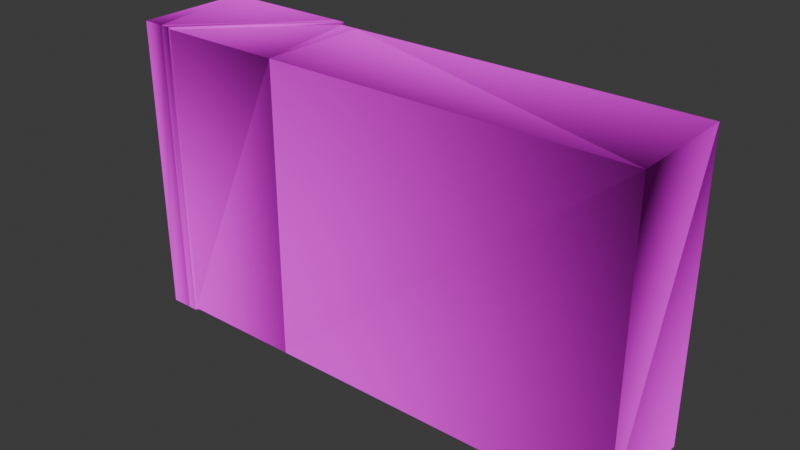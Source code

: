 # Source: cigarette_pack.blend  (saved by Blender 5.0.119; exported with 4.5.12 LTS)
import bpy
from mathutils import Matrix  # noqa: F401  (used for matrix-valued properties, if any)

bpy.ops.wm.read_factory_settings(use_empty=True)
scene = bpy.context.scene
scene.name = 'Scene'

# ---- collections
col_collection = bpy.data.collections.new('Collection'); scene.collection.children.link(col_collection)

# ---- images (referenced by path relative to the original .blend; pixels are not part of the script)
import os
ASSET_DIR = os.environ.get("B2B_ASSET_DIR", "")  # directory of the original .blend (textures are referenced by path, not embedded)
HERE = os.path.dirname(os.path.abspath(__file__))  # packed textures are extracted next to this script under _unpacked/

def load_image(name, relpath, width, height, colorspace="sRGB"):
    """Load a texture the original file referenced (path relative to the .blend, or extracted next to this script)."""
    p = next((c for c in (os.path.join(HERE, relpath), os.path.join(ASSET_DIR, relpath)) if relpath and os.path.exists(c)), "")
    if p:
        img = bpy.data.images.load(p, check_existing=True)
        img.name = name
    else:  # same state as the original file: an image datablock whose file is absent (Cycles renders it pink)
        img = bpy.data.images.new(name, width, height)
        img.source = "FILE"
        img.filepath = "//" + (relpath or name)
    img.colorspace_settings.name = colorspace
    return img
img_cigarette_pack_png = load_image('cigarette_pack.png', 'cigarette_pack.png', 1024, 1024, 'sRGB')

# ---- materials (node trees are filled in below, after node groups)
mat_cig_box_front = bpy.data.materials.new('cig_box_front')
mat_cig_box_front.roughness = 1.0

# ---- material node trees
mat_cig_box_front.use_nodes = True; mat_cig_box_front.node_tree.nodes.clear()
_N = mat_cig_box_front.node_tree.nodes; _L = mat_cig_box_front.node_tree.links
n0 = _N.new('ShaderNodeBsdfPrincipled'); n0.name = 'Principled BSDF'; n0.location = (0, 300)
n0.inputs[2].default_value = 1.0
n0.inputs[13].default_value = 0.0
n1 = _N.new('ShaderNodeOutputMaterial'); n1.name = 'Material Output'; n1.location = (280, 300)
n2 = _N.new('ShaderNodeTexImage'); n2.name = 'Image Texture'; n2.location = (-414, 224)
n2.image = img_cigarette_pack_png
_L.new(n0.outputs[0], n1.inputs[0])
_L.new(n2.outputs[0], n0.inputs[0])
n1.is_active_output = True

# ---- world
world_world = bpy.data.worlds.new('World'); scene.world = world_world
world_world.use_nodes = True; world_world.node_tree.nodes.clear()
_N = world_world.node_tree.nodes; _L = world_world.node_tree.links
n0 = _N.new('ShaderNodeOutputWorld'); n0.name = 'World Output'; n0.location = (200, 100)
n1 = _N.new('ShaderNodeBackground'); n1.name = 'Background'; n1.location = (-200, 100)
n1.inputs[0].default_value = (0.05088, 0.05088, 0.05088, 1.0)
_L.new(n1.outputs[0], n0.inputs[0])
n0.is_active_output = True
world_world.color = (0.05088, 0.05088, 0.05088)
world_world.sun_shadow_jitter_overblur = 0.0

# ---- meshes
me_cigarette_box_parent_013 = bpy.data.meshes.new('cigarette_box_parent_013')
me_cigarette_box_parent_013.from_pydata([(0.6714, 0.2728, -0.08063), (0.6714, -0.2764, -0.08063), (0.6714, 0.2728, 0.1234), (0.6714, -0.2764, 0.1234), (0.0128, 0.2728, -0.08063), (0.0128, -0.2764, -0.08063), (-0.01967, -0.2764, -0.08063), (-0.01967, 0.2728, -0.08063), (-0.0333, -0.261, -0.07074), (-0.0333, 0.2575, -0.07074), (0.4516, -0.261, -0.07074), (0.4516, 0.2575, -0.07074), (0.0128, 0.2728, 0.1234), (0.0128, -0.2764, 0.1234), (-0.2282, -0.2764, 0.1234), (-0.2282, 0.2728, 0.1234), (-0.2132, -0.261, 0.1087), (-0.2132, 0.2575, 0.1087), (0.2774, -0.261, 0.108), (0.2774, 0.2575, 0.108), (0.5221, 0.2581, -0.07004), (0.5221, 0.2581, -0.05522), (0.5221, 0.2445, -0.07004), (-0.0615, 0.2581, -0.07004), (-0.0615, 0.2445, -0.07004), (-0.0615, 0.2581, -0.05522), (-0.1532, 0.2581, -0.07004), (-0.2104, 0.2581, -0.07004), (-0.1532, 0.2445, -0.07004), (-0.1532, 0.2581, -0.05522), (-0.2104, 0.2581, -0.05522), (-0.1532, 0.2581, 0.09187), (-0.2104, 0.2581, 0.09187), (-0.0615, 0.2581, 0.09187), (-0.1532, 0.2581, 0.1067), (-0.0615, 0.2581, 0.1067), (-0.2104, 0.2581, 0.1067), (-0.1532, 0.2445, 0.1067), (-0.0615, 0.2445, 0.1067), (-0.2104, 0.2445, 0.1067), (-0.1532, -0.2467, 0.1067), (-0.0615, -0.2467, 0.1067), (-0.2104, -0.2467, 0.1067), (-0.1532, -0.2607, 0.1067), (-0.0615, -0.2607, 0.1067), (-0.2104, -0.2607, 0.1067), (-0.1532, -0.2607, 0.09187), (-0.0615, -0.2607, 0.09187), (-0.2104, -0.2607, 0.09187), (-0.1532, -0.2607, -0.05522), (-0.0615, -0.2607, -0.05522), (-0.2104, -0.2607, -0.05522), (-0.1532, -0.2607, -0.07004), (-0.0615, -0.2607, -0.07004), (-0.2104, -0.2607, -0.07004), (-0.1532, -0.2467, -0.07004), (-0.0615, -0.2467, -0.07004), (-0.2104, -0.2467, -0.07004), (-0.1532, -0.2228, -0.07004), (-0.1532, -0.199, -0.07004), (-0.0615, -0.2228, -0.07004), (-0.2104, -0.2228, -0.07004), (-0.175, -0.199, -0.07004), (-0.2104, -0.2228, -0.05522), (-0.2104, -0.2467, -0.05522), (-0.175, -0.199, -0.05522), (-0.1532, -0.2228, -0.05522), (-0.1532, -0.2467, -0.05522), (-0.1532, -0.199, -0.05522), (-0.0615, -0.2228, -0.05522), (-0.0615, -0.2467, -0.05522), (-0.0615, -0.199, -0.05523), (0.5221, -0.2228, -0.05522), (0.5221, -0.199, -0.05522), (0.5221, -0.2467, -0.05522), (0.5221, -0.2228, -0.07004), (0.5221, -0.2467, -0.07004), (0.5221, -0.199, -0.07004), (0.5221, 0.1968, -0.07004), (-0.0615, -0.199, -0.07004), (-0.0615, 0.1968, -0.07004), (-0.0615, 0.1968, -0.05522), (-0.1532, 0.1968, -0.07004), (-0.0615, 0.2206, -0.07004), (-0.1532, 0.2206, -0.07004), (0.5221, 0.2206, -0.07004), (0.5221, 0.2206, -0.05522), (0.5221, 0.2445, -0.05522), (0.5221, 0.1968, -0.05522), (-0.0615, 0.2206, -0.05522), (-0.0615, 0.2445, -0.05522), (-0.1532, 0.2206, -0.05522), (-0.1532, 0.1968, -0.05522), (-0.1532, 0.2445, -0.05522), (-0.2104, 0.2206, -0.05522), (-0.175, 0.1968, -0.05522), (-0.2104, 0.2445, -0.05522), (-0.2104, 0.2206, -0.07004), (-0.2104, 0.2445, -0.07004), (-0.175, 0.1968, -0.07004), (-0.2104, 0.2445, 0.09187), (-0.2104, -0.2467, 0.09187), (-0.1532, 0.2445, 0.09187), (-0.0615, 0.2445, 0.09187), (-0.1532, -0.2467, 0.09187), (-0.0615, -0.2467, 0.09187), (0.5221, -0.2467, 0.09187), (0.5221, -0.2607, 0.09187), (0.5221, 0.2445, 0.09187), (0.5221, -0.2467, 0.1067), (0.5221, 0.2445, 0.1067), (0.5221, -0.2607, 0.1067), (0.5221, 0.2581, 0.1067), (0.5221, 0.2581, 0.09187), (0.5221, -0.2607, -0.05522), (0.5221, -0.2607, -0.07004)], [], [(2, 3, 0), (3, 1, 0), (1, 5, 0), (5, 4, 0), (5, 6, 4), (6, 7, 4), (6, 8, 7), (8, 9, 7), (8, 10, 9), (10, 11, 9), (12, 2, 4), (2, 0, 4), (15, 12, 7), (12, 4, 7), (3, 13, 1), (13, 5, 1), (12, 13, 2), (13, 3, 2), (13, 14, 5), (14, 6, 5), (15, 14, 12), (14, 13, 12), (15, 17, 14), (17, 16, 14), (7, 9, 15), (9, 17, 15), (14, 16, 6), (16, 8, 6), (16, 18, 8), (18, 10, 8), (17, 19, 16), (19, 18, 16), (9, 11, 17), (11, 19, 17), (23, 25, 20), (25, 21, 20), (87, 22, 21), (22, 20, 21), (24, 23, 22), (23, 20, 22), (28, 26, 24), (26, 23, 24), (26, 29, 23), (29, 25, 23), (98, 27, 28), (27, 26, 28), (27, 30, 26), (30, 29, 26), (31, 33, 29), (33, 25, 29), (32, 31, 30), (31, 29, 30), (32, 36, 31), (36, 34, 31), (31, 34, 33), (34, 35, 33), (34, 37, 35), (37, 38, 35), (36, 39, 34), (39, 37, 34), (37, 40, 38), (40, 41, 38), (39, 42, 37), (42, 40, 37), (40, 43, 41), (43, 44, 41), (42, 45, 40), (45, 43, 40), (43, 46, 44), (46, 47, 44), (45, 48, 43), (48, 46, 43), (47, 46, 50), (46, 49, 50), (46, 48, 49), (48, 51, 49), (49, 52, 50), (52, 53, 50), (51, 54, 49), (54, 52, 49), (52, 55, 53), (55, 56, 53), (54, 57, 52), (57, 55, 52), (55, 58, 56), (58, 60, 56), (57, 61, 55), (61, 58, 55), (58, 59, 60), (59, 79, 60), (61, 62, 58), (62, 59, 58), (65, 62, 63), (62, 61, 63), (63, 61, 64), (61, 57, 64), (63, 64, 66), (64, 67, 66), (65, 63, 68), (63, 66, 68), (66, 67, 69), (67, 70, 69), (68, 66, 71), (66, 69, 71), (69, 70, 72), (70, 74, 72), (71, 69, 73), (69, 72, 73), (72, 75, 73), (75, 77, 73), (74, 76, 72), (76, 75, 72), (56, 60, 76), (60, 75, 76), (60, 79, 75), (79, 77, 75), (73, 77, 88), (77, 78, 88), (79, 80, 77), (80, 78, 77), (59, 68, 79), (68, 71, 79), (81, 80, 71), (80, 79, 71), (81, 92, 80), (92, 82, 80), (80, 83, 78), (83, 85, 78), (82, 84, 80), (84, 83, 80), (84, 28, 83), (28, 24, 83), (83, 24, 85), (24, 22, 85), (88, 78, 86), (78, 85, 86), (86, 85, 87), (85, 22, 87), (90, 89, 87), (89, 86, 87), (89, 81, 86), (81, 88, 86), (91, 92, 89), (92, 81, 89), (93, 91, 90), (91, 89, 90), (94, 95, 91), (95, 92, 91), (96, 94, 93), (94, 91, 93), (94, 97, 95), (97, 99, 95), (96, 98, 94), (98, 97, 94), (97, 98, 84), (98, 28, 84), (99, 97, 82), (97, 84, 82), (92, 95, 82), (95, 99, 82), (30, 27, 96), (27, 98, 96), (96, 100, 30), (100, 32, 30), (102, 100, 93), (100, 96, 93), (36, 32, 39), (32, 100, 39), (101, 100, 104), (100, 102, 104), (39, 100, 42), (100, 101, 42), (103, 102, 90), (102, 93, 90), (104, 102, 105), (102, 103, 105), (67, 104, 70), (104, 105, 70), (64, 101, 67), (101, 104, 67), (105, 103, 106), (103, 108, 106), (70, 105, 74), (105, 106, 74), (74, 106, 114), (106, 107, 114), (111, 107, 109), (107, 106, 109), (109, 106, 110), (106, 108, 110), (38, 41, 110), (41, 109, 110), (41, 44, 109), (44, 111, 109), (44, 47, 111), (47, 107, 111), (35, 38, 112), (38, 110, 112), (110, 108, 112), (108, 113, 112), (33, 35, 113), (35, 112, 113), (21, 113, 87), (113, 108, 87), (33, 113, 25), (113, 21, 25), (108, 103, 87), (103, 90, 87), (107, 47, 114), (47, 50, 114), (50, 53, 114), (53, 115, 114), (114, 115, 74), (115, 76, 74), (53, 56, 115), (56, 76, 115), (42, 101, 45), (101, 48, 45), (51, 48, 64), (48, 101, 64), (81, 71, 88), (71, 73, 88), (62, 65, 59), (65, 68, 59), (64, 57, 51), (57, 54, 51)])
_uv = me_cigarette_box_parent_013.uv_layers.new(name='UVMap')
_uv.uv.foreach_set('vector', [0.5052, 0.2801, 1.002, 0.2801, 0.000736, 0.2801, 1.002, 0.2801, 0.4973, 0.2801, 0.000736, 0.2801, 0.4973, 0.2801, 0.4973, 0.8052, 0.000736, 0.2801, 0.4973, 0.8052, 0.000736, 0.8052, 0.000736, 0.2801, 0.4973, 0.8052, 0.4973, 0.8311, 0.000736, 0.8052, 0.4973, 0.8311, 0.000736, 0.8311, 0.000736, 0.8052, 0.4973, 0.8311, 0.4973, 0.8311, 0.000736, 0.8311, 0.4973, 0.8311, 0.000736, 0.8311, 0.000736, 0.8311, 0.4973, 0.8311, 0.4973, 0.8311, 0.000736, 0.8311, 0.4973, 0.8311, 0.000736, 0.8311, 0.000736, 0.8311, 0.8097, 0.8061, 0.8097, 0.2756, 0.502, 0.8061, 0.8097, 0.2756, 0.502, 0.2756, 0.502, 0.8061, 0.8097, 1.0, 0.8097, 0.8061, 0.502, 0.8322, 0.8097, 0.8061, 0.502, 0.8061, 0.502, 0.8322, 0.8087, 0.2817, 0.8087, 0.8038, 0.5059, 0.2817, 0.8087, 0.8038, 0.5059, 0.8038, 0.5059, 0.2817, 0.5052, 0.8052, 1.002, 0.8052, 0.5052, 0.2801, 1.002, 0.8052, 1.002, 0.2801, 0.5052, 0.2801, 0.8087, 0.8038, 0.8087, 0.9948, 0.5059, 0.8038, 0.8087, 0.9948, 0.5059, 0.8295, 0.5059, 0.8038, 0.5052, 0.9974, 1.002, 0.9974, 0.5052, 0.8052, 1.002, 0.9974, 1.002, 0.8052, 0.5052, 0.8052, 0.5052, 0.9974, 0.000736, 0.9974, 1.002, 0.9974, 0.000736, 0.9974, 0.4973, 0.9974, 1.002, 0.9974, 0.502, 0.8322, 0.502, 0.8322, 0.8097, 1.0, 0.502, 0.8322, 0.8097, 1.0, 0.8097, 1.0, 0.8087, 0.9948, 0.8087, 0.9948, 0.5059, 0.8295, 0.8087, 0.9948, 0.5059, 0.8295, 0.5059, 0.8295, 0.8087, 0.9948, 0.8087, 0.9948, 0.5059, 0.8295, 0.8087, 0.9948, 0.5059, 0.8295, 0.5059, 0.8295, 0.000736, 0.9974, 0.000736, 0.9974, 0.4973, 0.9974, 0.000736, 0.9974, 0.4973, 0.9974, 0.4973, 0.9974, 0.502, 0.8322, 0.502, 0.8322, 0.8097, 1.0, 0.502, 0.8322, 0.8097, 1.0, 0.8097, 1.0, 0.4501, 0.08517, 0.4457, 0.08517, 0.4501, 0.006243, 0.4457, 0.08517, 0.4457, 0.006243, 0.4501, 0.006243, 0.358, 0.009699, 0.3536, 0.009699, 0.358, 0.006243, 0.3536, 0.009699, 0.3536, 0.006243, 0.358, 0.006243, 0.1644, 0.009699, 0.1644, 0.006243, 0.2433, 0.009699, 0.1644, 0.006243, 0.2433, 0.006243, 0.2433, 0.009699, 0.145, 0.009699, 0.145, 0.006243, 0.1644, 0.009699, 0.145, 0.006243, 0.1644, 0.006243, 0.1644, 0.009699, 0.4501, 0.1045, 0.4457, 0.1045, 0.4501, 0.08517, 0.4457, 0.1045, 0.4457, 0.08517, 0.4501, 0.08517, 0.133, 0.009699, 0.133, 0.006243, 0.145, 0.009699, 0.133, 0.006243, 0.145, 0.006243, 0.145, 0.009699, 0.4501, 0.1166, 0.4457, 0.1166, 0.4501, 0.1045, 0.4457, 0.1166, 0.4457, 0.1045, 0.4501, 0.1045, 0.4062, 0.1045, 0.4062, 0.08517, 0.4457, 0.1045, 0.4062, 0.08517, 0.4457, 0.08517, 0.4457, 0.1045, 0.4062, 0.1166, 0.4062, 0.1045, 0.4457, 0.1166, 0.4062, 0.1045, 0.4457, 0.1045, 0.4457, 0.1166, 0.4062, 0.1166, 0.4019, 0.1166, 0.4062, 0.1045, 0.4019, 0.1166, 0.4019, 0.1045, 0.4062, 0.1045, 0.4062, 0.1045, 0.4019, 0.1045, 0.4062, 0.08517, 0.4019, 0.1045, 0.4019, 0.08517, 0.4062, 0.08517, 0.2554, 0.1374, 0.2554, 0.134, 0.2747, 0.1374, 0.2554, 0.134, 0.2747, 0.134, 0.2747, 0.1374, 0.2433, 0.1374, 0.2433, 0.134, 0.2554, 0.1374, 0.2433, 0.134, 0.2554, 0.134, 0.2554, 0.1374, 0.2554, 0.134, 0.2554, 0.009789, 0.2747, 0.134, 0.2554, 0.009789, 0.2747, 0.009789, 0.2747, 0.134, 0.2433, 0.134, 0.2433, 0.009789, 0.2554, 0.134, 0.2433, 0.009789, 0.2554, 0.009789, 0.2554, 0.134, 0.2554, 0.009789, 0.2554, 0.006243, 0.2747, 0.009789, 0.2554, 0.006243, 0.2747, 0.006243, 0.2747, 0.009789, 0.2433, 0.009789, 0.2433, 0.006243, 0.2554, 0.009789, 0.2433, 0.006243, 0.2554, 0.006243, 0.2554, 0.009789, 0.4639, 0.1504, 0.4595, 0.1504, 0.4639, 0.1311, 0.4595, 0.1504, 0.4595, 0.1311, 0.4639, 0.1311, 0.4639, 0.1625, 0.4595, 0.1625, 0.4639, 0.1504, 0.4595, 0.1625, 0.4595, 0.1504, 0.4639, 0.1504, 0.4595, 0.1311, 0.4595, 0.1504, 0.42, 0.1311, 0.4595, 0.1504, 0.42, 0.1504, 0.42, 0.1311, 0.4595, 0.1504, 0.4595, 0.1625, 0.42, 0.1504, 0.4595, 0.1625, 0.42, 0.1625, 0.42, 0.1504, 0.42, 0.1504, 0.4157, 0.1504, 0.42, 0.1311, 0.4157, 0.1504, 0.4157, 0.1311, 0.42, 0.1311, 0.42, 0.1625, 0.4157, 0.1625, 0.42, 0.1504, 0.4157, 0.1625, 0.4157, 0.1504, 0.42, 0.1504, 0.145, 0.1374, 0.145, 0.1339, 0.1644, 0.1374, 0.145, 0.1339, 0.1644, 0.1339, 0.1644, 0.1374, 0.133, 0.1374, 0.133, 0.1339, 0.145, 0.1374, 0.133, 0.1339, 0.145, 0.1339, 0.145, 0.1374, 0.145, 0.1339, 0.145, 0.1279, 0.1644, 0.1339, 0.145, 0.1279, 0.1644, 0.1279, 0.1644, 0.1339, 0.133, 0.1339, 0.133, 0.1279, 0.145, 0.1339, 0.133, 0.1279, 0.145, 0.1279, 0.145, 0.1339, 0.145, 0.1279, 0.145, 0.1218, 0.1644, 0.1279, 0.145, 0.1218, 0.1644, 0.1218, 0.1644, 0.1279, 0.133, 0.1279, 0.1404, 0.1218, 0.145, 0.1279, 0.1404, 0.1218, 0.145, 0.1218, 0.145, 0.1279, 0.1555, 0.2046, 0.1511, 0.2046, 0.1555, 0.1972, 0.1511, 0.2046, 0.1511, 0.1972, 0.1555, 0.1972, 0.358, 0.147, 0.3536, 0.147, 0.358, 0.141, 0.3536, 0.147, 0.3536, 0.141, 0.358, 0.141, 0.2433, 0.1434, 0.2433, 0.1374, 0.2554, 0.1434, 0.2433, 0.1374, 0.2554, 0.1374, 0.2554, 0.1434, 0.2508, 0.1495, 0.2433, 0.1434, 0.2554, 0.1495, 0.2433, 0.1434, 0.2554, 0.1434, 0.2554, 0.1495, 0.2554, 0.1434, 0.2554, 0.1374, 0.2747, 0.1434, 0.2554, 0.1374, 0.2747, 0.1374, 0.2747, 0.1434, 0.2554, 0.1495, 0.2554, 0.1434, 0.2747, 0.1495, 0.2554, 0.1434, 0.2747, 0.1434, 0.2747, 0.1495, 0.2747, 0.1434, 0.2747, 0.1374, 0.3536, 0.1434, 0.2747, 0.1374, 0.3536, 0.1374, 0.3536, 0.1434, 0.2747, 0.1495, 0.2747, 0.1434, 0.3536, 0.1495, 0.2747, 0.1434, 0.3536, 0.1434, 0.3536, 0.1495, 0.358, 0.1279, 0.3536, 0.1279, 0.358, 0.1218, 0.3536, 0.1279, 0.3536, 0.1218, 0.358, 0.1218, 0.358, 0.1339, 0.3536, 0.1339, 0.358, 0.1279, 0.3536, 0.1339, 0.3536, 0.1279, 0.358, 0.1279, 0.1644, 0.1339, 0.1644, 0.1279, 0.2433, 0.1339, 0.1644, 0.1279, 0.2433, 0.1279, 0.2433, 0.1339, 0.1644, 0.1279, 0.1644, 0.1218, 0.2433, 0.1279, 0.1644, 0.1218, 0.2433, 0.1218, 0.2433, 0.1279, 0.358, 0.1218, 0.3536, 0.1218, 0.358, 0.02175, 0.3536, 0.1218, 0.3536, 0.02175, 0.358, 0.02175, 0.1644, 0.1218, 0.1644, 0.02175, 0.2433, 0.1218, 0.1644, 0.02175, 0.2433, 0.02175, 0.2433, 0.1218, 0.1511, 0.2093, 0.1555, 0.2093, 0.1511, 0.2286, 0.1555, 0.2093, 0.1555, 0.2286, 0.1511, 0.2286, 0.4501, 0.006243, 0.4545, 0.006243, 0.4501, 0.1063, 0.4545, 0.006243, 0.4545, 0.1063, 0.4501, 0.1063, 0.1468, 0.2286, 0.1468, 0.2093, 0.1511, 0.2286, 0.1468, 0.2093, 0.1511, 0.2093, 0.1511, 0.2286, 0.1644, 0.02175, 0.1644, 0.01572, 0.2433, 0.02175, 0.1644, 0.01572, 0.2433, 0.01572, 0.2433, 0.02175, 0.145, 0.02175, 0.145, 0.01572, 0.1644, 0.02175, 0.145, 0.01572, 0.1644, 0.01572, 0.1644, 0.02175, 0.145, 0.01572, 0.145, 0.009699, 0.1644, 0.01572, 0.145, 0.009699, 0.1644, 0.009699, 0.1644, 0.01572, 0.1644, 0.01572, 0.1644, 0.009699, 0.2433, 0.01572, 0.1644, 0.009699, 0.2433, 0.009699, 0.2433, 0.01572, 0.358, 0.02175, 0.3536, 0.02175, 0.358, 0.01572, 0.3536, 0.02175, 0.3536, 0.01572, 0.358, 0.01572, 0.358, 0.01572, 0.3536, 0.01572, 0.358, 0.009699, 0.3536, 0.01572, 0.3536, 0.009699, 0.358, 0.009699, 0.2885, 0.1972, 0.2885, 0.1912, 0.3675, 0.1972, 0.2885, 0.1912, 0.3675, 0.1912, 0.3675, 0.1972, 0.2885, 0.1912, 0.2885, 0.1851, 0.3675, 0.1912, 0.2885, 0.1851, 0.3675, 0.1851, 0.3675, 0.1912, 0.2692, 0.1912, 0.2692, 0.1851, 0.2885, 0.1912, 0.2692, 0.1851, 0.2885, 0.1851, 0.2885, 0.1912, 0.2692, 0.1972, 0.2692, 0.1912, 0.2885, 0.1972, 0.2692, 0.1912, 0.2885, 0.1912, 0.2885, 0.1972, 0.2571, 0.1912, 0.2646, 0.1851, 0.2692, 0.1912, 0.2646, 0.1851, 0.2692, 0.1851, 0.2692, 0.1912, 0.2571, 0.1972, 0.2571, 0.1912, 0.2692, 0.1972, 0.2571, 0.1912, 0.2692, 0.1912, 0.2692, 0.1972, 0.1468, 0.1972, 0.1511, 0.1972, 0.1468, 0.2046, 0.1511, 0.1972, 0.1511, 0.2046, 0.1468, 0.2046, 0.3718, 0.2007, 0.3675, 0.2007, 0.3718, 0.1947, 0.3675, 0.2007, 0.3675, 0.1947, 0.3718, 0.1947, 0.133, 0.01572, 0.133, 0.009699, 0.145, 0.01572, 0.133, 0.009699, 0.145, 0.009699, 0.145, 0.01572, 0.1404, 0.02175, 0.133, 0.01572, 0.145, 0.02175, 0.133, 0.01572, 0.145, 0.01572, 0.145, 0.02175, 0.1468, 0.2093, 0.1468, 0.2046, 0.1511, 0.2093, 0.1468, 0.2046, 0.1511, 0.2046, 0.1511, 0.2093, 0.3718, 0.2042, 0.3675, 0.2042, 0.3718, 0.2007, 0.3675, 0.2042, 0.3675, 0.2007, 0.3718, 0.2007, 0.3718, 0.2007, 0.4113, 0.2007, 0.3718, 0.2042, 0.4113, 0.2007, 0.4113, 0.2042, 0.3718, 0.2042, 0.4947, 0.2608, 0.4947, 0.2728, 0.4552, 0.2608, 0.4947, 0.2728, 0.4552, 0.2728, 0.4552, 0.2608, 0.4157, 0.2042, 0.4113, 0.2042, 0.4157, 0.2007, 0.4113, 0.2042, 0.4113, 0.2007, 0.4157, 0.2007, 0.1468, 0.1972, 0.133, 0.1374, 0.1589, 0.1972, 0.133, 0.1374, 0.145, 0.1374, 0.1589, 0.1972, 0.4157, 0.2007, 0.4113, 0.2007, 0.4019, 0.141, 0.4113, 0.2007, 0.3975, 0.141, 0.4019, 0.141, 0.4947, 0.2414, 0.4947, 0.2608, 0.4552, 0.2414, 0.4947, 0.2608, 0.4552, 0.2608, 0.4552, 0.2414, 0.1589, 0.1972, 0.145, 0.1374, 0.1782, 0.1972, 0.145, 0.1374, 0.1644, 0.1374, 0.1782, 0.1972, 0.4552, 0.2608, 0.4157, 0.2608, 0.4552, 0.2414, 0.4157, 0.2608, 0.4157, 0.2414, 0.4552, 0.2414, 0.4552, 0.2728, 0.4157, 0.2728, 0.4552, 0.2608, 0.4157, 0.2728, 0.4157, 0.2608, 0.4552, 0.2608, 0.1782, 0.1972, 0.1644, 0.1374, 0.2571, 0.1972, 0.1644, 0.1374, 0.2433, 0.1374, 0.2571, 0.1972, 0.4552, 0.2414, 0.4157, 0.2414, 0.4552, 0.1625, 0.4157, 0.2414, 0.4157, 0.1625, 0.4552, 0.1625, 0.358, 0.1339, 0.3975, 0.1339, 0.358, 0.1374, 0.3975, 0.1339, 0.3975, 0.1374, 0.358, 0.1374, 0.4019, 0.1374, 0.3975, 0.1374, 0.4019, 0.1339, 0.3975, 0.1374, 0.3975, 0.1339, 0.4019, 0.1339, 0.4019, 0.1339, 0.3975, 0.1339, 0.4019, 0.009699, 0.3975, 0.1339, 0.3975, 0.009699, 0.4019, 0.009699, 0.2747, 0.134, 0.2747, 0.009789, 0.3536, 0.134, 0.2747, 0.009789, 0.3536, 0.009789, 0.3536, 0.134, 0.2747, 0.009789, 0.2747, 0.006243, 0.3536, 0.009789, 0.2747, 0.006243, 0.3536, 0.006243, 0.3536, 0.009789, 0.4639, 0.1311, 0.4595, 0.1311, 0.4501, 0.1166, 0.4595, 0.1311, 0.4457, 0.1166, 0.4501, 0.1166, 0.2747, 0.1374, 0.2747, 0.134, 0.3536, 0.1374, 0.2747, 0.134, 0.3536, 0.134, 0.3536, 0.1374, 0.4019, 0.009699, 0.3975, 0.009699, 0.4019, 0.006243, 0.3975, 0.009699, 0.3975, 0.006243, 0.4019, 0.006243, 0.4062, 0.08517, 0.4019, 0.08517, 0.4062, 0.006243, 0.4019, 0.08517, 0.4019, 0.006243, 0.4062, 0.006243, 0.358, 0.006243, 0.3975, 0.006243, 0.358, 0.009699, 0.3975, 0.006243, 0.3975, 0.009699, 0.358, 0.009699, 0.4062, 0.08517, 0.4062, 0.006243, 0.4457, 0.08517, 0.4062, 0.006243, 0.4457, 0.006243, 0.4457, 0.08517, 0.4947, 0.1625, 0.4947, 0.2414, 0.4552, 0.1625, 0.4947, 0.2414, 0.4552, 0.2414, 0.4552, 0.1625, 0.4457, 0.1166, 0.4595, 0.1311, 0.4062, 0.1166, 0.4595, 0.1311, 0.42, 0.1311, 0.4062, 0.1166, 0.42, 0.1311, 0.4157, 0.1311, 0.4062, 0.1166, 0.4157, 0.1311, 0.4019, 0.1166, 0.4062, 0.1166, 0.358, 0.1374, 0.3536, 0.1374, 0.358, 0.1339, 0.3536, 0.1374, 0.3536, 0.1339, 0.358, 0.1339, 0.1644, 0.1374, 0.1644, 0.1339, 0.2433, 0.1374, 0.1644, 0.1339, 0.2433, 0.1339, 0.2433, 0.1374, 0.4019, 0.141, 0.3975, 0.141, 0.4019, 0.1374, 0.3975, 0.141, 0.3975, 0.1374, 0.4019, 0.1374, 0.358, 0.1374, 0.3975, 0.1374, 0.358, 0.141, 0.3975, 0.1374, 0.3975, 0.141, 0.358, 0.141, 0.2885, 0.1851, 0.2747, 0.1495, 0.3675, 0.1851, 0.2747, 0.1495, 0.3536, 0.1495, 0.3675, 0.1851, 0.1511, 0.2046, 0.1555, 0.2046, 0.1511, 0.2093, 0.1555, 0.2046, 0.1555, 0.2093, 0.1511, 0.2093, 0.358, 0.141, 0.3536, 0.141, 0.358, 0.1374, 0.3536, 0.141, 0.3536, 0.1374, 0.358, 0.1374])
me_cigarette_box_parent_013.materials.append(mat_cig_box_front)
me_cigarette_box_parent_013.update()
me_cigarette_box_parent_013.normals_split_custom_set([tuple(v) for v in zip(*[iter([0.7931, -0.3046, -0.5275, 0.7842, 0.6201, -0.02359, 0.7941, -0.2395, 0.5586, 0.7842, 0.5489, -0.2896, 0.7828, 0.44, 0.44, 0.7941, -0.5907, 0.1428, -0.44, 0.44, -0.7828, 0.5771, 0.06751, -0.8139, -0.1749, -0.582, -0.7941, 0.387, 0.4334, -0.8139, 0.2214, -0.5349, -0.8154, -0.5437, -0.2716, -0.7941, -0.1512, 0.561, -0.8139, 0.5508, 0.0356, -0.8339, -0.02563, -0.5783, -0.8154, 0.03118, 0.551, -0.8339, 0.4472, -0.3131, -0.8378, -0.5381, -0.2135, -0.8154, -0.5057, 0.5516, -0.6634, -0.3033, 0.7993, -0.5188, -0.4975, -0.5459, -0.6742, -0.3508, 0.8015, -0.4842, 0.3316, -0.5766, -0.7467, -0.6407, -0.5141, -0.5702, 0.8012, 0.02347, 0.598, -0.09778, -0.8125, 0.5746, 0.4076, -0.8161, 0.4096, -0.6515, -0.4953, 0.5746, 4.064e-08, -0.9298, 0.3681, 0.8676, -0.2821, 0.4096, 0.2138, 0.829, -0.5168, -0.606, 0.7931, -0.06091, 0.4719, 0.8154, 0.3353, -0.4563, 0.7931, -0.4034, -0.5263, 0.7941, 0.3039, 0.5773, 0.8154, 0.04343, 0.6571, 0.7327, -0.1771, -0.5248, 0.829, -0.1933, -0.2252, 0.8378, 0.4973, -0.06606, 0.829, -0.5554, -0.2214, 0.8154, 0.5349, 0.3547, 0.8378, 0.4149, -0.1036, -0.7842, -0.6119, 0.5911, -0.8057, -0.03837, -0.3692, -0.7828, 0.5009, 0.4973, -0.8057, -0.3219, 0.1512, -0.8139, 0.561, -0.6153, -0.7828, 0.09312, 0.5168, -0.2138, 0.829, 0.1112, 0.5818, 0.8057, -0.5448, -0.2722, 0.7931, 0.5065, 0.3072, 0.8057, -0.6119, 0.1036, 0.7842, -0.1753, -0.5833, 0.7931, -0.1969, -0.8057, -0.5587, 0.684, -0.7289, -0.02895, -0.3844, -0.8139, 0.4357, 0.5206, -0.7289, -0.4446, -0.3535, -0.8339, 0.4238, -0.577, -0.8139, 0.06823, 0.3464, -0.5858, 0.7327, 0.01708, 0.6844, 0.7289, -0.3614, -0.4268, 0.829, 0.3182, 0.6062, 0.7289, -0.5587, 0.1969, 0.8057, -0.05767, -0.5563, 0.829, -0.2305, -0.5539, -0.8, -0.9074, 0.4076, -0.1024, -0.4922, 0.6842, -0.5382, -0.5154, -0.7054, -0.4866, -0.9267, 0.3067, -0.2173, -0.1318, 0.4336, -0.8914, -0.9552, -0.1056, -0.2763, -0.2313, 0.9631, -0.1376, -0.02097, 0.1033, -0.9944, -0.935, 0.02639, 0.3536, -0.0004582, 0.004737, -1.0, -0.04922, -0.1781, -0.9828, -0.02068, 0.02513, -0.9995, -0.4741, -0.5832, -0.6597, -0.9771, 0.02881, -0.2107, -0.1363, -0.1534, -0.9787, 0.049, -0.6654, -0.7449, -0.9172, 0.2188, -0.333, 0.5436, 0.8038, -0.2417, -0.845, 0.5348, 0.001167, -0.5478, 0.598, 0.5851, -0.7324, 0.5348, -0.4214, 0.5171, 0.5746, 0.6344, 0.6985, 0.598, 0.393, 0.007247, -0.7059, -0.7083, -0.9441, -0.1675, -0.284, 0.2326, 0.5471, -0.8041, -0.5368, -0.7943, -0.2845, -0.000738, 0.845, -0.5348, 0.5514, 0.2206, -0.8046, 0.1079, -0.4096, 0.9059, -0.9298, -0.3681, 4.189e-05, 0.6808, -0.7083, -0.1866, -0.8977, -0.3681, 0.2423, 0.2519, -0.2853, -0.9248, 0.7059, -0.7083, -0.002377, 0.07314, 0.7866, 0.6131, 0.0, 1.0, 0.0, -0.6327, 0.7744, 0.002678, 0.0, 1.0, 0.0, -0.538, 0.813, -0.2228, -0.6075, 0.7744, 0.1766, 0.7414, 0.5626, -0.3658, 0.825, 0.1473, 0.5455, 0.813, -0.4741, -0.3381, 0.825, 0.4866, 0.2873, 0.7744, -0.1637, 0.6111, 0.813, -0.1078, -0.5722, -5.139e-06, 0.0, -1.0, 0.6113, -0.08639, -0.7867, -0.565, 0.008541, -0.825, 0.6174, -0.001092, -0.7867, -0.1637, -0.6111, -0.7744, -0.2943, 0.4824, -0.825, 0.0, 0.0, -1.0, 0.4401, -0.4227, -0.7922, 0.0, 0.0, -1.0, 0.609, -0.03918, -0.7922, -0.07314, -0.6131, -0.7866, 0.0, 0.0, -1.0, 0.3845, 0.7922, 0.474, 7.64e-05, 1.0, 0.0, -0.6173, 0.7867, 0.007475, 7.64e-05, 1.0, 0.0, 7.64e-05, 1.0, 0.0, -0.5955, 0.7867, 0.1628, 0.2184, 0.5317, -0.8183, 0.4931, -0.3601, -0.7919, 0.0, 0.0, -1.0, 0.6091, -0.04242, -0.7919, -0.3844, -0.474, -0.7922, 0.0, 0.0, -1.0, 0.2743, 0.7919, 0.5455, 0.04352, 0.8063, -0.5899, -0.6066, 0.7922, 0.06693, 0.5747, 0.8063, -0.1401, 0.0, 1.0, 0.0, -0.4141, 0.7922, 0.4482, 8.712e-05, 1.0, 0.0, 8.712e-05, 1.0, 0.0, 8.712e-05, 1.0, 0.0, 7.64e-05, 1.0, 6.63e-06, 7.64e-05, 1.0, 6.63e-06, 7.64e-05, 1.0, 6.63e-06, 0.4117, 0.813, -0.4118, 0.0, 1.0, 0.0, 0.2029, 0.8063, 0.5556, 0.0, 1.0, 0.0, 0.0, 1.0, 0.0, 0.5902, 0.8063, 0.03966, 0.4118, 0.813, 0.4117, 0.5696, 0.7815, -0.2544, 0.0, 1.0, 0.0, 0.6235, 0.7815, -0.02, -0.4786, 0.7921, -0.379, 0.0, 1.0, 0.0, 8.712e-05, 1.0, 0.0, 0.3455, 0.792, -0.5033, 8.712e-05, 1.0, 0.0, 0.6079, 0.792, -0.056, -0.1197, 0.7864, -0.606, 8.745e-05, 1.0, -1.327e-06, 0.4786, -0.379, 0.7921, 1.859e-07, 5.453e-07, 1.0, -0.6176, -0.0113, 0.7864, 0.0, 5.453e-07, 1.0, 0.0, 5.453e-07, 1.0, -0.5855, -0.197, 0.7864, 0.1232, -0.6116, 0.7815, 0.04029, 0.5647, 0.8243, -0.6049, -0.08183, 0.7921, 0.5523, 0.1246, 0.8243, 0.0, 5.453e-07, 1.0, -0.3293, -0.514, 0.7921, 0.0, 2.033e-06, 1.0, 0.0, 2.033e-06, 1.0, 0.0, 2.033e-06, 1.0, 0.0, 2.033e-06, 1.0, 0.0, 2.033e-06, 1.0, 0.0, 2.033e-06, 1.0, 0.5642, -0.04733, 0.8243, 0.01495, 0.6184, 0.7857, 0.0, 2.033e-06, 1.0, 0.2516, 0.5651, 0.7857, 0.0, 2.033e-06, 1.0, 0.0, 2.033e-06, 1.0, 0.0, 0.0, 1.0, 0.2258, 0.5668, 0.7923, 0.0, 0.0, 1.0, 0.6064, 0.06763, 0.7923, -0.4352, 0.4379, 0.7867, 0.0, 0.0, 1.0, 0.5858, -0.1987, 0.7857, 0.492, 0.3613, 0.7921, 0.0, 0.0, 1.0, 0.6089, 0.04327, 0.7921, -0.5572, 0.2486, 0.7923, 0.0, 0.0, 1.0, 0.5572, -0.7923, -0.2486, 0.0, -1.0, 0.0, -0.6154, -0.7867, -0.04919, 0.0, -1.0, 0.0, 0.0, -1.0, 0.0, -0.4015, -0.7867, -0.469, 0.2734, -0.7921, -0.5458, 0.04351, -0.8063, 0.5899, -0.5996, -0.7923, -0.1126, 0.5746, -0.8063, 0.1401, 0.0, -1.0, 0.0, -0.2103, -0.7923, -0.5727, 0.0, -1.0, 0.0, 0.0, -1.0, 0.0, 0.0, -1.0, 0.0, 0.0, -1.0, 0.0, 0.0, -1.0, 0.0, 0.0, -1.0, 0.0, 0.0, -1.0, 0.0, 0.5901, -0.8063, -0.03965, 0.0, -1.0, 0.0, 0.2029, -0.8063, -0.5556, 0.4115, -0.8132, 0.4115, 0.0, -1.0, 0.0, 0.0, -1.0, 0.0, 0.2253, -0.7922, 0.5672, 0.0, -1.0, 0.0, 0.6061, -0.7922, 0.07137, -0.4486, -0.7865, 0.4245, 0.0, -1.0, 0.0, 0.4115, -0.8132, -0.4115, 0.5696, -0.7815, 0.2544, 0.0, -1.0, 0.0, 0.6235, -0.7815, 0.02, -0.557, -0.7922, 0.2495, 0.0, -1.0, 0.0, 0.557, 0.2495, -0.7922, 0.0, 0.0, -1.0, -0.6157, 0.04839, -0.7865, 0.0, 0.0, -1.0, 0.0, 0.0, -1.0, -0.3906, 0.4784, -0.7865, 0.1232, 0.6116, -0.7815, 0.03996, -0.565, -0.8241, -0.6009, 0.1067, -0.7922, 0.5519, -0.1277, -0.8241, 0.0, 0.0, -1.0, -0.2131, 0.5719, -0.7922, 0.0, 0.0, -1.0, 0.0, 0.0, -1.0, 0.0, 0.0, -1.0, 0.0, 0.0, -1.0, 0.0, 0.0, -1.0, 0.0, 0.0, -1.0, 0.5645, 0.04714, -0.8241, 0.4948, -0.2896, -0.8193, 0.0, 0.0, -1.0, 0.5727, -0.02593, -0.8193, 0.0, 0.0, -1.0, 0.0, 0.0, -1.0, 0.0, 0.0, -1.0, 0.5104, -0.3087, -0.8026, 0.0, 0.0, -1.0, 0.5956, -0.03336, -0.8026, -0.5474, -0.438, -0.7131, 0.0, 0.0, -1.0, 0.4961, 0.2874, -0.8193, -0.05415, -0.5755, -0.816, 0.0, 0.0, -1.0, 0.5318, -0.2266, -0.816, -0.2021, -0.5612, -0.8026, 0.0, 0.0, -1.0, -0.9335, 0.3565, -0.03759, -0.7406, 0.485, 0.4652, 0.01927, 0.9846, -0.1738, -0.9291, 0.3579, 0.09352, -0.3728, 0.7368, 0.564, -0.3841, 0.7127, -0.5869, -0.8057, -0.5836, -0.1012, -0.8193, -0.4485, 0.3571, -0.7424, 0.6365, -0.209, -0.8193, -0.5721, 0.03653, -0.8241, 0.5645, 0.04714, -0.7424, 0.2828, -0.6073, 0.5836, -0.1012, 0.8057, 0.3243, 0.5862, 0.7424, 0.0, 0.0, 1.0, 0.653, 0.1495, 0.7424, 0.0, 0.8744, 0.4852, 0.0, 0.0, 1.0, 0.5729, -0.06093, 0.8174, 0.4983, 0.3203, 0.8057, -0.6025, -0.0596, 0.7959, 0.5561, 0.2039, 0.8057, 0.0, 0.0, 1.0, -0.4675, -0.3847, 0.7959, 0.0, 0.0, 1.0, 0.8463, 0.22, 0.4852, 0.0, 0.0, 1.0, 0.8744, 0.0, 0.4852, -0.006126, 0.8577, 0.5142, 0.0, 0.0, 1.0, 0.2316, -0.5594, 0.7959, 0.0, 0.0, 1.0, -0.7029, -0.02926, 0.7106, 0.0, 1.563e-07, 1.0, 0.0, 1.563e-07, 1.0, -0.6274, -0.3185, 0.7106, 0.0, 0.0, 1.0, 0.8567, 0.04095, 0.5142, -0.5716, -0.01179, 0.8204, 0.8577, 0.0001591, 0.5142, -0.6458, 0.07172, 0.7601, -0.3923, -0.4159, 0.8204, 0.1789, -0.6804, 0.7106, 0.0, 1.563e-07, 1.0, -0.5716, -0.01203, 0.8204, 0.0, 0.0, 1.0, -0.4079, 0.4007, 0.8204, -0.3859, -0.4218, 0.8204, 0.8204, 0.4079, -0.4007, 0.8204, 0.421, 0.3868, 0.8204, -0.5484, -0.1618, 0.8204, 0.5687, 0.05846, 0.8047, -0.01138, 0.5935, 0.8204, -0.2698, -0.5041, 0.7601, 0.6458, -0.07172, 0.8204, 0.421, 0.3868, 0.8204, -0.5493, -0.1587, 0.8204, 0.5687, 0.05845, 0.8204, -0.1631, 0.548, 0.8204, -0.2749, -0.5013, -5.14e-06, 0.0, -1.0, -5.14e-06, 0.0, -1.0, -0.5717, 0.004293, -0.8204, -5.157e-06, 0.0, -1.0, -0.1631, -0.548, -0.8204, -0.5423, 0.1812, -0.8204, -5.123e-06, 0.0, -1.0, 0.4283, -0.555, -0.7131, -0.5717, 0.004294, -0.8204, 0.7008, -0.01631, -0.7131, -0.01139, -0.5935, -0.8047, -0.5423, 0.1812, -0.8204, 0.8204, 0.4141, -0.3942, 0.8047, 0.5927, 0.03331, 0.8047, -0.5936, -0.004443, 0.8047, 0.5936, 0.0002711, 0.8204, 0.0, 0.5717, 0.8047, -0.5588, -0.2003, 0.5474, 0.438, -0.7131, 0.4852, -0.5708, -0.6624, -0.5936, 0.004319, -0.8047, 0.739, -0.1233, -0.6624, -4.208e-06, -0.5717, -0.8204, -0.4873, 0.339, -0.8047, 0.2021, 0.8026, 0.5612, 0.5276, 0.7959, -0.2969, -0.6981, 0.7131, 0.06395, 0.6049, 0.7959, -0.02422, -0.1789, 0.7106, -0.6804, -0.3993, 0.7131, 0.5762, -0.7743, -0.4475, -0.4474, -0.6624, -0.6704, 0.3344, -0.7106, 0.7035, -0.004304, -0.6624, -0.7491, 0.007769, -0.7131, 0.5474, 0.438, -0.7106, 0.6745, -0.2001, -0.4474, -0.7743, -0.4475, 0.6056, -0.7925, -0.07135, -0.2857, -0.6624, 0.6926, 0.2251, -0.7925, -0.5668, 0.2259, -0.8058, 0.5475, -0.7442, -0.6624, 0.08655, 0.3161, 0.6792, -0.6624, -5.138e-06, 0.0, -1.0, -0.5717, -1.46e-08, -0.8204, -5.155e-06, 0.0, -1.0, -0.5282, -0.2188, -0.8204, -0.5713, 0.02333, -0.8204, 0.5475, 0.2259, -0.8058, 0.0, 0.0, -1.0, -0.7473, 0.0528, -0.6624, 0.0, 0.0, -1.0, 0.0, 0.0, -1.0, -0.61, 0.435, -0.6624, 0.0, 0.0, -1.0, 0.0, 0.0, -1.0, 0.0, 0.0, -1.0, 0.0, 0.0, -1.0, 0.0, 0.0, -1.0, 0.0, 0.0, -1.0, -5.125e-06, 0.0, -1.0, -5.125e-06, 0.0, -1.0, -0.5715, 0.01748, -0.8204, -5.159e-06, 0.0, -1.0, -0.4799, -0.2983, -0.825, -0.2134, 0.5304, -0.8204, 0.8047, 0.1835, -0.5646, 0.8204, 0.4856, 0.3018, 0.8204, -0.5662, -0.07924, 0.8204, 0.5717, 0.0, 0.8204, -0.5282, 0.2188, 0.8204, -0.3943, -0.414, 0.8204, 0.2188, -0.5282, 0.8204, 0.1434, 0.5535, 0.7414, -0.6298, -0.2315, 0.8204, 0.5227, 0.2317, 0.825, -0.4799, 0.2983, 0.7414, -0.2441, -0.6251, 0.8235, -0.2768, 0.4952, 0.0, 0.0, 1.0, -0.6708, -0.01732, 0.7414, 0.0, 0.0, 1.0, -0.2188, 0.5282, 0.8204, -0.3573, -0.568, 0.7414, 0.0, 0.0, 1.0, 0.4382, 0.4565, 0.7743, -0.5717, -0.005833, 0.8204, 0.6326, 0.01291, 0.7743, -0.1835, 0.5646, 0.8047, -0.5213, -0.2349, 0.8204, 0.0, 0.0, 1.0, 0.5008, 0.3479, 0.7925, 0.0, 0.0, 1.0, 0.6084, 0.04153, 0.7925, -0.4475, 0.4474, 0.7743, 1.066e-07, 0.0, 1.0, 0.5118, -0.7179, 0.472, 0.0, 0.0, 1.0, -0.8512, -0.174, 0.4952, 0.0, 0.0, 1.0, 0.0, 0.0, 1.0, -0.2332, -0.8369, 0.4952, 0.5233, -0.2344, 0.8193, -0.1636, 0.5447, 0.8225, 0.0, 0.0, 1.0, 0.4996, 0.2718, 0.8225, -0.2492, 0.5566, 0.7925, 0.0, 0.0, 1.0, 0.5256, -0.3417, 0.7791, 0.425, 0.3848, 0.8193, -0.8709, -0.1366, 0.472, 0.5696, 0.06548, 0.8193, 0.0, 0.0, 1.0, -0.5763, -0.6672, 0.472, -0.2488, -0.8204, -0.5149, -0.3557, -0.7319, 0.5812, -0.9219, -0.3705, -0.1135, 0.02129, -0.9861, 0.1647, -0.4494, -0.6666, 0.5947, -0.683, -0.5315, -0.5009, -0.7791, -0.5256, -0.3417, -0.8183, -0.3972, 0.4155, -0.8193, 0.5659, -0.0921, -0.8183, -0.5693, 0.07907, -0.8057, 0.5744, 0.1445, -0.8193, 0.3782, -0.4309, 0.5744, 0.1445, -0.8057, 0.4446, -0.3643, -0.8183, 0.0, 0.0, -1.0, 0.572, -0.05619, -0.8183, 0.0, 0.0, -1.0, 0.0, 0.0, -1.0, -0.4931, 0.3325, -0.8039, 0.5012, -0.3156, -0.8057, -0.5664, 0.173, -0.8058, 0.5598, -0.1935, -0.8057, 0.0, 0.0, -1.0, -0.1711, 0.567, -0.8058, -0.5566, -0.7925, -0.2492, 0.5527, -0.8225, -0.1338, -0.3959, -0.8058, 0.4405, 0.3146, -0.8225, -0.4738, 0.5947, -0.8039, 0.0, -0.5857, -0.8058, 0.08757, -0.8063, -0.5892, -0.05185, -0.7919, -0.3055, 0.5287, -0.7791, 0.5432, -0.313, -0.7919, -0.5924, 0.1481, -0.8183, 0.2184, 0.5317, -0.7791, 0.1693, -0.6036, -0.7791, 0.5256, 0.3417, -0.6554, 0.05958, -0.7529, -0.8063, -0.1031, 0.5825, -0.6554, 0.7374, -0.1634, -0.813, -0.4118, -0.4117, -0.8063, -0.003075, 0.5915, -0.8797, -0.4093, -0.2421, 0.3934, -0.6554, -0.6447, -0.1285, -0.472, 0.8722, 0.0413, -0.6554, -0.7542, 0.3417, -0.7791, 0.5256, -0.6588, -0.472, 0.5858, -0.7815, -0.1232, -0.6116, -0.813, -0.2119, 0.5424, -0.8243, 0.4018, -0.3989, -0.813, -0.5334, 0.2337, -0.6554, 0.1735, 0.7351, -0.8243, 0.02245, -0.5657, 0.6825, 0.07579, -0.7269, 0.07454, -0.7516, -0.6554, -0.8534, 0.3249, -0.4076, 0.738, -0.1609, -0.6554, -0.2421, -0.8797, -0.4093, -0.07932, 0.9097, -0.4076, -0.8243, -0.5642, -0.04733, -0.6554, -0.7304, 0.1923, -0.7857, 0.6184, -0.01476, -0.6554, -0.7553, 0.003359, -0.7269, 0.6825, 0.0758, -0.7857, 0.1951, -0.587, -0.3824, -0.5173, -0.7656, 0.6088, -0.4093, -0.6795, -0.3719, -0.4952, 0.7852, 0.08677, -0.4093, -0.9083, 0.7178, -0.4721, 0.5118, -0.8499, -0.4951, 0.1804, 0.3495, 0.8436, -0.4076, 0.1391, -0.9018, -0.4093, -0.8255, 0.2981, -0.4793, 0.8869, -0.2143, -0.4093, -0.7656, -0.3823, -0.5174, -0.1211, 0.8693, -0.4793, 0.0, 0.4852, 0.8744, 0.3707, 0.4076, -0.8345, -0.8577, 0.5142, 0.003953, 0.884, 0.4076, -0.2289, -0.3359, 0.4793, -0.8109, -0.4518, 0.5142, 0.729, 0.5231, 0.7424, 0.4185, 0.01795, 0.7269, -0.6865, -0.8744, 0.4852, 0.0, 0.3021, 0.7269, -0.6167, -0.3495, 0.4076, -0.8436, -0.3169, 0.4852, 0.815, 0.3359, 0.8109, -0.4793, 0.2174, -0.8277, -0.5174, -0.6072, 0.3255, -0.7249, 0.7537, -0.4052, -0.5174, -0.5256, -0.3417, -0.7791, -0.176, 0.666, -0.7249, 0.006126, 0.5142, 0.8577, 0.7352, 0.4793, -0.4794, -0.6328, 0.7601, 0.1478, 0.876, 0.4793, -0.05413, -0.6155, 0.7249, -0.3095, -0.06049, 0.7601, 0.647, 0.7601, -0.6458, 0.07172, 0.7249, -0.0194, -0.6886, 0.82, 0.4234, 0.3851, 0.7249, -0.3498, -0.5935, 0.8132, 0.2227, -0.5376, 0.82, 0.02716, 0.5717, 0.7744, 0.6111, -0.1637, 0.8132, 0.313, 0.4906, 0.8249, -0.4633, -0.3239, 0.8132, 0.5699, 0.1175, 0.7249, -0.6155, 0.3095, 0.8249, -0.1064, -0.5553, 0.8249, 0.5223, -0.2164, 0.7249, 0.3039, 0.6182, 0.8028, -0.5962, -0.004559, 0.7249, 0.6887, 0.0146, 0.7791, -0.5256, 0.3417, 0.8028, -0.5441, -0.2437, 2.599e-08, 2.033e-06, 1.0, 2.599e-08, 2.033e-06, 1.0, -0.5868, -0.1053, 0.8028, 0.0, 2.048e-06, 1.0, -0.5223, 0.2164, 0.8248, -0.3609, -0.4746, 0.8028, 0.0, 0.0, 1.0, 0.4326, 0.4404, 0.7867, -0.5653, -0.01017, 0.8249, 0.6173, 0.007374, 0.7867, -0.6111, 0.1637, 0.7744, -0.2132, -0.5236, 0.8249, 0.4352, -0.7867, -0.4379, 0.0, -1.0, 0.0, -0.6325, -0.7744, -0.01337, 0.0, -1.0, 0.0, -0.2227, -0.8132, 0.5376, -0.1611, -0.7744, -0.6118, 0.1198, -0.606, 0.7864, -2.92e-08, 5.453e-07, 1.0, -0.6169, -0.004811, 0.787, 0.0, -5.453e-07, 1.0, -0.2314, 0.5495, 0.8028, -0.5294, -0.3167, 0.787, 0.8028, 0.2314, -0.5495, 0.7791, 0.1693, 0.6036, 0.787, -0.5937, -0.1677, 0.7791, 0.5432, 0.313, 0.82, -0.5288, 0.219, 0.787, -0.294, -0.5424, 0.0, 1.0, 0.0, 0.6032, 0.7864, -0.1332, -0.5723, 0.82, 0.01089, 0.6177, 0.7864, -0.001947, -0.3084, 0.787, -0.5343, -0.2157, 0.82, 0.5302, 0.813, -0.538, 0.2228, 0.82, -0.01326, -0.5722, 0.7414, 0.3981, 0.5402, 0.82, -0.2552, -0.5123, 0.7791, 0.5256, -0.3417, 0.7414, 0.02281, 0.6707, 0.0, 1.0, 6.249e-06, -0.5713, 0.82, -0.03532, 0.0, 1.0, 6.249e-06, -0.4794, 0.82, -0.3127, -0.2228, 0.813, 0.538, 0.0, 1.0, 6.943e-06, -0.3417, -0.7791, -0.5256, 0.8535, -0.5174, -0.06227, -0.4988, -0.7414, 0.4489, 0.6878, -0.5174, -0.5092, 0.2768, -0.4952, 0.8235, -0.6683, -0.7414, 0.06074, -0.5376, -0.8132, -0.2227, 0.0, -1.0, 0.0, -0.3518, -0.82, 0.4514, 0.0, -1.0, 0.0, 0.0, -1.0, 0.0, -0.568, -0.82, 0.07048, 0.0, -1.0, 0.0, 0.419, -0.7865, 0.4537, -0.5723, -0.82, -0.007259, 0.6175, -0.7865, 0.008106, -0.5342, -0.7871, 0.3084, -0.3995, -0.82, -0.4098, 0.82, 0.4047, -0.4047, 0.7871, 0.154, 0.5973, 0.7601, -0.4727, -0.4459, 0.7871, 0.5283, 0.3184, 0.8204, -0.163, 0.548, 0.7601, -0.0346, -0.6489, 0.4486, 0.4245, -0.7865, -5.128e-06, 0.0, -1.0, -0.6168, 0.009861, -0.7871, -5.156e-06, 0.0, -1.0, -0.163, -0.548, -0.8204, -0.3041, 0.5366, -0.7871, -0.7857, -0.5858, -0.1987, -0.7269, -0.03657, 0.6858, -0.7921, 0.5928, -0.1454, -0.7269, -0.4996, 0.4712, -0.8063, 0.5892, 0.05185, -0.7921, 0.3104, -0.5256, -0.8132, 0.4115, 0.4115, -0.8063, 0.003151, -0.5915, -0.7424, -0.4462, 0.4997, -0.8063, 0.1043, -0.5822, -0.7269, -0.6825, -0.07579, -0.7424, -0.02732, 0.6693, 0.4475, -0.4474, 0.7743, 0.5122, 0.4824, 0.7106, -0.5894, -0.0706, 0.8047, 0.7002, 0.0685, 0.7106, -0.4141, 0.3942, 0.8204, -0.4174, -0.4221, 0.8047, 0.3997, 0.816, 0.4176, 0.02334, 0.8174, -0.5756, -0.5914, 0.8026, 0.07799, 0.4847, 0.8174, -0.3114, -0.2316, 0.7959, -0.5594, -0.4111, 0.8026, 0.4322, -0.7424, -0.5231, -0.4185, -0.8241, -0.02273, 0.566, -0.8132, 0.5344, -0.2302, -0.8241, -0.4065, 0.3945, -0.7815, 0.1232, 0.6116, -0.8132, 0.2151, -0.5407])] * 3)])
me_cigarette_box_parent_013_001 = bpy.data.meshes.new('cigarette_box_parent_013.001')
me_cigarette_box_parent_013_001.from_pydata([(-0.2863, 0.2765, -0.08577), (-0.2863, -0.28, -0.08577), (-0.02008, -0.28, -0.08589), (-0.02008, 0.2765, -0.08589), (-0.03466, -0.2652, -0.07236), (-0.03466, 0.2617, -0.07236), (-0.2709, -0.2652, -0.07386), (-0.2709, 0.2617, -0.07386), (-0.04103, -0.28, -0.08589), (-0.04103, 0.2765, -0.08588), (-0.2858, 0.2765, 0.1253), (-0.2858, -0.28, 0.1253), (-0.2281, -0.28, 0.1253), (-0.2281, 0.2765, 0.1253), (-0.2135, -0.2652, 0.1118), (-0.2135, 0.2617, 0.1118), (-0.2688, -0.2652, 0.1121), (-0.2688, 0.2617, 0.1121), (-0.2453, -0.28, 0.1253), (-0.2453, 0.2765, 0.1253)], [], [(8, 1, 9), (1, 0, 9), (3, 5, 2), (5, 4, 2), (5, 7, 4), (7, 6, 4), (10, 11, 19), (11, 18, 19), (18, 11, 8), (11, 1, 8), (11, 10, 1), (10, 0, 1), (19, 13, 9), (13, 3, 9), (2, 4, 12), (4, 14, 12), (12, 14, 13), (14, 15, 13), (13, 15, 3), (15, 5, 3), (14, 16, 15), (16, 17, 15), (15, 17, 5), (17, 7, 5), (4, 6, 14), (6, 16, 14), (16, 6, 17), (6, 7, 17), (10, 19, 0), (19, 9, 0), (12, 18, 2), (18, 8, 2), (19, 18, 13), (18, 12, 13), (2, 8, 3), (8, 9, 3)])
_uv = me_cigarette_box_parent_013_001.uv_layers.new(name='UVMap')
_uv.uv.foreach_set('vector', [0.8266, 0.7863, 0.8266, 0.9953, 0.01101, 0.7863, 0.8266, 0.9953, 0.01101, 0.9953, 0.01101, 0.7863, 0.01101, 0.7684, 0.01101, 0.7684, 0.8266, 0.7684, 0.01101, 0.7684, 0.8266, 0.7684, 0.8266, 0.7684, 0.01101, 0.7684, 0.01101, 0.7684, 0.8266, 0.7684, 0.01101, 0.7684, 0.8266, 0.7684, 0.8266, 0.7684, 0.01101, 0.9953, 0.8266, 0.9953, 0.01101, 0.9608, 0.8266, 0.9953, 0.8266, 0.9608, 0.01101, 0.9608, 0.6221, 0.9558, 0.6221, 0.9898, 0.2962, 0.7836, 0.6221, 0.9898, 0.2962, 0.9898, 0.2962, 0.7836, 0.4551, 0.7683, 0.4551, 0.9457, 0.2174, 0.7683, 0.4551, 0.9457, 0.2174, 0.9457, 0.2174, 0.7683, 0.5554, 0.6792, 0.5556, 0.6787, 0.5686, 0.6791, 0.5556, 0.6787, 0.5688, 0.6786, 0.5686, 0.6791, 0.2962, 0.766, 0.2962, 0.766, 0.6221, 0.9413, 0.2962, 0.766, 0.6221, 0.9413, 0.6221, 0.9413, 0.8266, 0.9461, 0.8266, 0.9461, 0.01101, 0.9461, 0.8266, 0.9461, 0.01101, 0.9461, 0.01101, 0.9461, 0.6232, 0.947, 0.6232, 0.947, 0.292, 0.7689, 0.6232, 0.947, 0.292, 0.7689, 0.292, 0.7689, 0.8266, 0.9461, 0.8266, 0.9461, 0.01101, 0.9461, 0.8266, 0.9461, 0.01101, 0.9461, 0.01101, 0.9461, 0.6232, 0.947, 0.6232, 0.947, 0.292, 0.7689, 0.6232, 0.947, 0.292, 0.7689, 0.292, 0.7689, 0.2962, 0.766, 0.2962, 0.766, 0.6221, 0.9413, 0.2962, 0.766, 0.6221, 0.9413, 0.6221, 0.9413, 0.8266, 0.9461, 0.2962, 0.766, 0.01101, 0.9461, 0.2962, 0.766, 0.01101, 0.7684, 0.01101, 0.9461, 0.6232, 0.9963, 0.6232, 0.9618, 0.292, 0.9963, 0.6232, 0.9618, 0.292, 0.7868, 0.292, 0.9963, 0.5686, 0.678, 0.5688, 0.6785, 0.5553, 0.6782, 0.5688, 0.6785, 0.5556, 0.6787, 0.5553, 0.6782, 0.5554, 0.6793, 0.5741, 0.679, 0.5554, 0.68, 0.5741, 0.679, 0.5741, 0.6797, 0.5554, 0.68, 0.5554, 0.6808, 0.5554, 0.68, 0.5741, 0.6806, 0.5554, 0.68, 0.5741, 0.6797, 0.5741, 0.6806])
me_cigarette_box_parent_013_001.materials.append(mat_cig_box_front)
me_cigarette_box_parent_013_001.update()
me_cigarette_box_parent_013_001.normals_split_custom_set([tuple(v) for v in zip(*[iter([-0.2497, 0.5217, -0.8158, 0.6092, 0.05116, -0.7914, -0.2258, -0.5326, -0.8157, 0.2294, 0.5669, -0.7912, 0.1616, -0.6049, -0.7797, -0.5782, -0.02378, -0.8155, 0.4739, -0.703, 0.5303, 0.9015, 0.4205, 0.1029, 0.4876, 0.6882, 0.5372, 0.4879, -0.7245, 0.4868, 0.9252, 0.3027, 0.2288, 0.3334, 0.6526, 0.6804, -0.0154, -0.7249, 0.6887, 0.8929, -0.4467, -0.0567, -0.1381, 0.5889, 0.7963, 0.2486, -0.9667, -0.06079, 0.9624, 0.2624, -0.07003, -0.5217, 0.3123, 0.7939, 0.5995, -0.1602, 0.7842, 0.0148, 0.6151, 0.7883, -0.5232, -0.2162, 0.8243, 0.3251, 0.5226, 0.7882, -0.4299, 0.3847, 0.8168, -0.03001, -0.5656, 0.8241, -0.1804, -0.8166, -0.5482, 0.5991, -0.7883, -0.1403, -0.4279, -0.8159, 0.3888, 0.3377, -0.7883, -0.5144, 0.07084, -0.7911, 0.6075, -0.5664, -0.8159, 0.1162, -0.7896, 0.2987, -0.536, -0.7845, -0.6191, -0.03546, -0.7905, 0.5507, 0.2681, -0.7853, -0.5243, -0.3294, -0.7781, -0.162, 0.6068, -0.7911, 0.6114, 0.01803, 0.554, 0.8241, -0.1181, -0.4704, 0.824, -0.3158, -0.3841, 0.8158, 0.4323, 0.3814, 0.824, -0.4189, -0.5015, 0.711, 0.4929, 0.5764, 0.8158, 0.04691, 0.06566, 0.3335, 0.9405, 0.4964, -0.5392, 0.6803, 0.9859, 0.0557, 0.1578, 0.1491, -0.07222, 0.9862, 0.786, -0.6169, -0.03999, 0.9855, 0.0484, 0.1629, 0.8368, 0.4329, 0.3353, -0.2049, 0.03646, 0.9781, 0.572, -0.5663, 0.5934, 0.3778, 0.8162, 0.4371, -0.2938, -0.5815, 0.7587, 0.8283, -0.4331, 0.3554, 0.9822, -0.04352, 0.183, 0.2564, 0.9521, 0.1666, 0.01453, 0.005863, 0.9999, 0.9071, 0.00497, -0.421, -0.01125, -0.03019, 0.9995, 0.09222, -0.4622, 0.882, -0.3913, 0.7186, -0.5748, 0.8716, 0.4901, 0.00821, -0.06022, -0.9326, -0.3558, 0.068, 0.9976, 0.0135, 0.9627, -0.2565, 0.08572, -0.7754, -0.5248, -0.351, -0.1713, -0.3561, -0.9186, 0.8448, 0.09205, -0.5271, -0.5688, -0.6888, 0.4495, 0.1391, 0.09205, -0.986, 0.5949, 0.06238, 0.8014, -0.725, -0.6888, 8.723e-05, -0.5516, 0.7972, 0.2454, 0.4906, -0.07615, 0.8681, 0.03034, 0.5774, -0.8159, 0.06027, -0.07615, 0.9953, 0.5132, -0.01395, -0.8581, -0.7534, 0.5774, -0.3146, -0.01999, 0.853, -0.5215, -0.07012, 0.851, 0.5205, -0.0927, -0.9942, -0.05493, -0.07548, 0.9954, 0.05822, -0.05552, -0.804, 0.5921, -0.09802, -0.8522, -0.5139, 0.1589, 0.7845, -0.5995, -0.2972, 0.8241, -0.4822, 0.09996, 0.7796, 0.6182, 0.2803, 0.8241, -0.4922, -0.4138, 0.8158, 0.4041, 0.6098, 0.7796, 0.1423, -0.5045, -0.8151, -0.285, 0.5422, -0.8166, -0.1979, -0.4892, -0.7255, 0.4842, 0.412, -0.8166, -0.4042, -0.06041, -0.8159, 0.575, -0.6, -0.7255, 0.3372, 0.2264, -0.5194, 0.824, 0.008681, 0.5771, 0.8166, -0.2346, -0.5155, 0.8241, 0.3921, 0.4239, 0.8165, -0.1951, 0.5454, 0.8151, -0.004142, -0.5665, 0.824, -0.6033, 0.3319, -0.7252, 0.524, 0.2437, -0.8161, -0.02621, -0.7027, -0.711, 0.01519, 0.578, -0.8159, 0.03189, -0.5774, -0.8158, -0.7031, -0.02215, -0.7107])] * 3)])

# ---- objects
ob_cigarette_box = bpy.data.objects.new('cigarette_box', me_cigarette_box_parent_013)
ob_cigarette_lid = bpy.data.objects.new('cigarette_lid', me_cigarette_box_parent_013_001)

# ---- transforms, parenting, visibility, modifiers, constraints
ob_cigarette_box.location = (0.0, 0.0, 0.0)
ob_cigarette_box.rotation_euler = (1.571, -0.0, 0.0)
ob_cigarette_lid.location = (0.0, 0.0, 0.0)
ob_cigarette_lid.rotation_euler = (1.571, -0.0, 0.0)

# ---- collection membership
col_collection.objects.link(ob_cigarette_box)
col_collection.objects.link(ob_cigarette_lid)

# ---- scene / render settings (as saved in the file)
scene.frame_start = 1; scene.frame_end = 250; scene.frame_set(1)
scene.render.engine = 'BLENDER_EEVEE_NEXT'
scene.render.bake_bias = 0.0
scene.render.bake_samples = 0
scene.cycles.sampling_pattern = 'TABULATED_SOBOL'
scene.eevee.use_volume_custom_range = False
bpy.context.view_layer.update()

# ---- added for rendering (the .blend has no active camera and no usable light): camera, sun
cam_auto = bpy.data.cameras.new('AutoCamera')
cam_auto.lens = 50.0
cam_auto.sensor_width = 36.0
cam_auto.clip_end = 1000.0
ob_auto_camera = bpy.data.objects.new('AutoCamera', cam_auto)
scene.collection.objects.link(ob_auto_camera)
ob_auto_camera.location = (1.2359, -1.27176, 0.832936)
ob_auto_camera.rotation_euler = (1.09748, -7.21219e-08, 0.694738)
scene.camera = ob_auto_camera
light_auto_sun = bpy.data.lights.new('AutoSun', 'SUN')
light_auto_sun.energy = 3.0
light_auto_sun.angle = 0.0523599
ob_auto_sun = bpy.data.objects.new('AutoSun', light_auto_sun)
scene.collection.objects.link(ob_auto_sun)
ob_auto_sun.rotation_euler = (0.872665, 0.174533, 0.523599)
bpy.context.view_layer.update()
